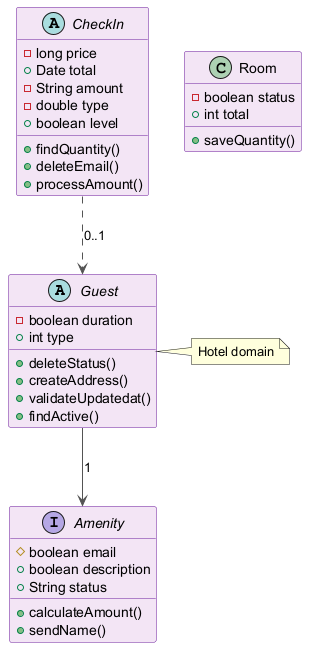

The diagram above was rendered by PlantUML. Its source (embedded in the PNG):
@startuml
skinparam backgroundColor #FFFFFF
skinparam classBackgroundColor #F3E5F5
skinparam classBorderColor #6A1B9A
skinparam ArrowColor #555555
abstract class Guest {
  -boolean duration
  +int type
  +deleteStatus()
  +createAddress()
  +validateUpdatedat()
  +findActive()
}
class Room {
  -boolean status
  +int total
  +saveQuantity()
}
abstract class CheckIn {
  -long price
  +Date total
  -String amount
  -double type
  +boolean level
  +findQuantity()
  +deleteEmail()
  +processAmount()
}
interface Amenity {
  #boolean email
  +boolean description
  +String status
  +calculateAmount()
  +sendName()
}
Guest --> Amenity : "1"
CheckIn ..> Guest : "0..1"
note right of Guest : Hotel domain
@enduml